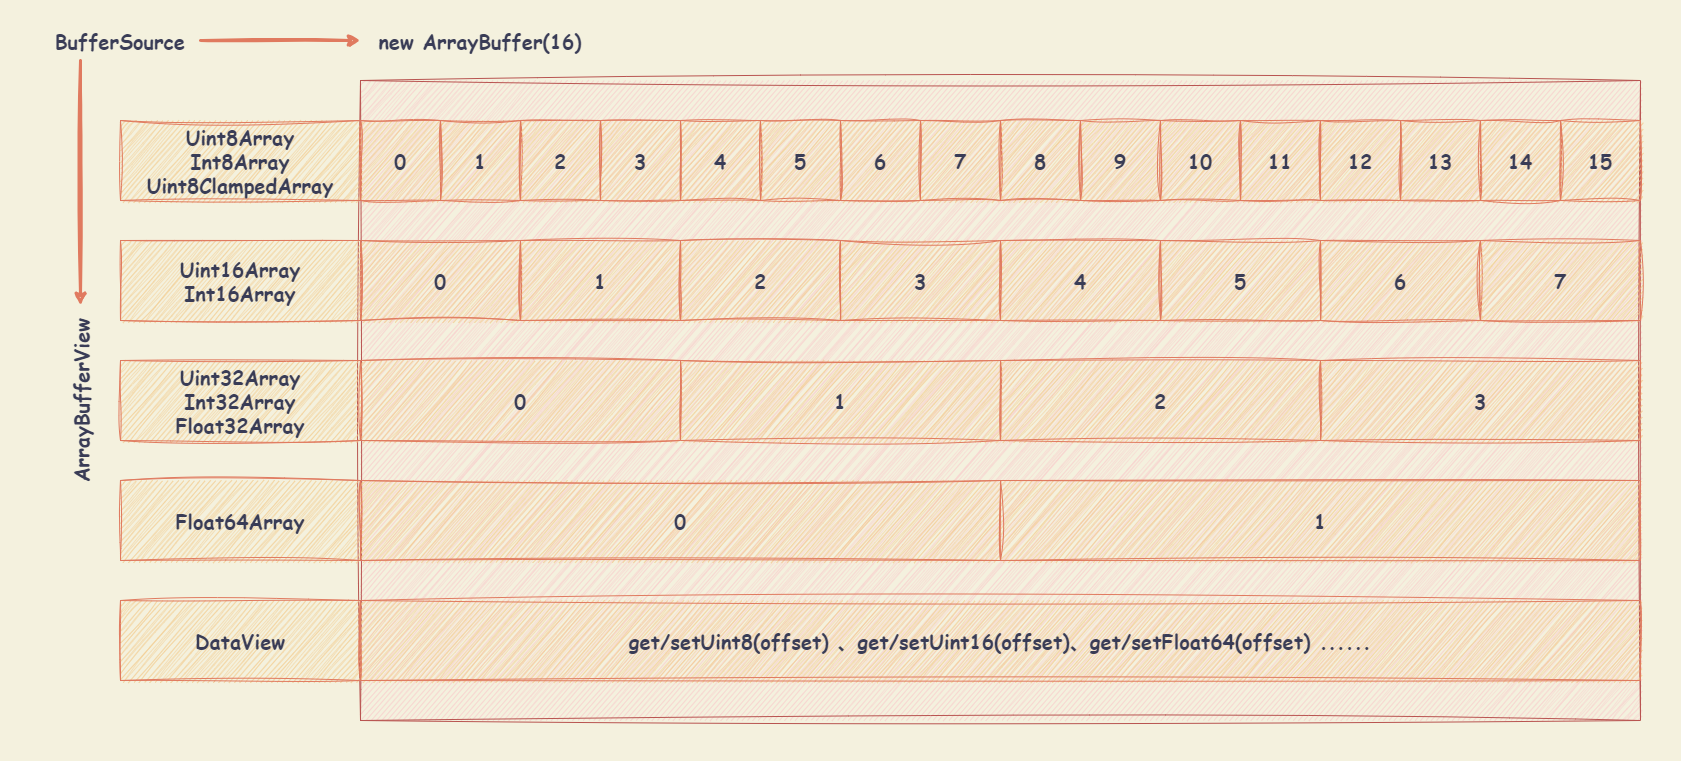

The diagram above was exported from draw.io. Its source (the exported page's mxGraphModel, read from the mxfile embedded in the PNG):
<mxGraphModel dx="2987" dy="1251" grid="1" gridSize="10" guides="1" tooltips="1" connect="1" arrows="1" fold="1" page="1" pageScale="1" pageWidth="827" pageHeight="1169" background="#F4F1DE" math="0" shadow="0">
  <root>
    <mxCell id="0" />
    <mxCell id="1" parent="0" />
    <mxCell id="gALMt_Wo6ssvXN_BDNrV-7" value="" style="rounded=0;whiteSpace=wrap;html=1;sketch=1;hachureGap=4;jiggle=2;curveFitting=1;strokeColor=none;fontFamily=Architects Daughter;fontSource=https%3A%2F%2Ffonts.googleapis.com%2Fcss%3Ffamily%3DArchitects%2BDaughter;fontSize=20;fontColor=#393C56;fillColor=none;" vertex="1" parent="1">
      <mxGeometry x="-120" y="120" width="1680" height="760" as="geometry" />
    </mxCell>
    <mxCell id="uYso5P7TR8LIGQOgV1BC-40" value="" style="rounded=0;whiteSpace=wrap;html=1;sketch=1;hachureGap=4;jiggle=2;curveFitting=1;fontFamily=Architects Daughter;fontSource=https%3A%2F%2Ffonts.googleapis.com%2Fcss%3Ffamily%3DArchitects%2BDaughter;fontSize=20;fillColor=#f8cecc;strokeColor=#b85450;labelBackgroundColor=none;" parent="1" vertex="1">
      <mxGeometry x="240" y="200" width="1280" height="640" as="geometry" />
    </mxCell>
    <mxCell id="uYso5P7TR8LIGQOgV1BC-1" value="Uint8Array&lt;br&gt;Int8Array&lt;br&gt;Uint8ClampedArray" style="rounded=0;whiteSpace=wrap;html=1;sketch=1;hachureGap=4;jiggle=2;curveFitting=1;fontFamily=Comic Sans MS;fontSize=20;labelBackgroundColor=none;fillColor=#F2CC8F;strokeColor=#E07A5F;fontColor=#393C56;fontStyle=1" parent="1" vertex="1">
      <mxGeometry y="240" width="240" height="80" as="geometry" />
    </mxCell>
    <mxCell id="uYso5P7TR8LIGQOgV1BC-2" value="Uint16Array&lt;br&gt;Int16Array" style="rounded=0;whiteSpace=wrap;html=1;sketch=1;hachureGap=4;jiggle=2;curveFitting=1;fontFamily=Comic Sans MS;fontSize=20;labelBackgroundColor=none;fillColor=#F2CC8F;strokeColor=#E07A5F;fontColor=#393C56;fontStyle=1" parent="1" vertex="1">
      <mxGeometry y="360" width="240" height="80" as="geometry" />
    </mxCell>
    <mxCell id="uYso5P7TR8LIGQOgV1BC-3" value="Uint32Array&lt;br&gt;Int32Array&lt;br&gt;Float32Array" style="rounded=0;whiteSpace=wrap;html=1;sketch=1;hachureGap=4;jiggle=2;curveFitting=1;fontFamily=Comic Sans MS;fontSize=20;labelBackgroundColor=none;fillColor=#F2CC8F;strokeColor=#E07A5F;fontColor=#393C56;fontStyle=1" parent="1" vertex="1">
      <mxGeometry y="480" width="240" height="80" as="geometry" />
    </mxCell>
    <mxCell id="uYso5P7TR8LIGQOgV1BC-4" value="Float64Array" style="rounded=0;whiteSpace=wrap;html=1;sketch=1;hachureGap=4;jiggle=2;curveFitting=1;fontFamily=Comic Sans MS;fontSize=20;labelBackgroundColor=none;fillColor=#F2CC8F;strokeColor=#E07A5F;fontColor=#393C56;fontStyle=1" parent="1" vertex="1">
      <mxGeometry y="600" width="240" height="80" as="geometry" />
    </mxCell>
    <mxCell id="uYso5P7TR8LIGQOgV1BC-5" value="0" style="rounded=0;whiteSpace=wrap;html=1;sketch=1;hachureGap=4;jiggle=2;curveFitting=1;strokeColor=#E07A5F;fontFamily=Comic Sans MS;fontSize=20;fontColor=#393C56;fillColor=#F2CC8F;fontStyle=1;labelBackgroundColor=none;" parent="1" vertex="1">
      <mxGeometry x="240" y="240" width="80" height="80" as="geometry" />
    </mxCell>
    <mxCell id="uYso5P7TR8LIGQOgV1BC-6" value="1" style="rounded=0;whiteSpace=wrap;html=1;sketch=1;hachureGap=4;jiggle=2;curveFitting=1;strokeColor=#E07A5F;fontFamily=Comic Sans MS;fontSize=20;fontColor=#393C56;fillColor=#F2CC8F;fontStyle=1;labelBackgroundColor=none;" parent="1" vertex="1">
      <mxGeometry x="320" y="240" width="80" height="80" as="geometry" />
    </mxCell>
    <mxCell id="uYso5P7TR8LIGQOgV1BC-7" value="2" style="rounded=0;whiteSpace=wrap;html=1;sketch=1;hachureGap=4;jiggle=2;curveFitting=1;strokeColor=#E07A5F;fontFamily=Comic Sans MS;fontSize=20;fontColor=#393C56;fillColor=#F2CC8F;fontStyle=1;labelBackgroundColor=none;" parent="1" vertex="1">
      <mxGeometry x="400" y="240" width="80" height="80" as="geometry" />
    </mxCell>
    <mxCell id="uYso5P7TR8LIGQOgV1BC-13" value="3" style="rounded=0;whiteSpace=wrap;html=1;sketch=1;hachureGap=4;jiggle=2;curveFitting=1;strokeColor=#E07A5F;fontFamily=Comic Sans MS;fontSize=20;fontColor=#393C56;fillColor=#F2CC8F;fontStyle=1;labelBackgroundColor=none;" parent="1" vertex="1">
      <mxGeometry x="480" y="240" width="80" height="80" as="geometry" />
    </mxCell>
    <mxCell id="uYso5P7TR8LIGQOgV1BC-14" value="4" style="rounded=0;whiteSpace=wrap;html=1;sketch=1;hachureGap=4;jiggle=2;curveFitting=1;strokeColor=#E07A5F;fontFamily=Comic Sans MS;fontSize=20;fontColor=#393C56;fillColor=#F2CC8F;fontStyle=1;labelBackgroundColor=none;" parent="1" vertex="1">
      <mxGeometry x="560" y="240" width="80" height="80" as="geometry" />
    </mxCell>
    <mxCell id="uYso5P7TR8LIGQOgV1BC-15" value="5" style="rounded=0;whiteSpace=wrap;html=1;sketch=1;hachureGap=4;jiggle=2;curveFitting=1;strokeColor=#E07A5F;fontFamily=Comic Sans MS;fontSize=20;fontColor=#393C56;fillColor=#F2CC8F;fontStyle=1;labelBackgroundColor=none;" parent="1" vertex="1">
      <mxGeometry x="640" y="240" width="80" height="80" as="geometry" />
    </mxCell>
    <mxCell id="uYso5P7TR8LIGQOgV1BC-16" value="6" style="rounded=0;whiteSpace=wrap;html=1;sketch=1;hachureGap=4;jiggle=2;curveFitting=1;strokeColor=#E07A5F;fontFamily=Comic Sans MS;fontSize=20;fontColor=#393C56;fillColor=#F2CC8F;fontStyle=1;labelBackgroundColor=none;" parent="1" vertex="1">
      <mxGeometry x="720" y="240" width="80" height="80" as="geometry" />
    </mxCell>
    <mxCell id="uYso5P7TR8LIGQOgV1BC-17" value="7" style="rounded=0;whiteSpace=wrap;html=1;sketch=1;hachureGap=4;jiggle=2;curveFitting=1;strokeColor=#E07A5F;fontFamily=Comic Sans MS;fontSize=20;fontColor=#393C56;fillColor=#F2CC8F;fontStyle=1;labelBackgroundColor=none;" parent="1" vertex="1">
      <mxGeometry x="800" y="240" width="80" height="80" as="geometry" />
    </mxCell>
    <mxCell id="uYso5P7TR8LIGQOgV1BC-18" value="8" style="rounded=0;whiteSpace=wrap;html=1;sketch=1;hachureGap=4;jiggle=2;curveFitting=1;strokeColor=#E07A5F;fontFamily=Comic Sans MS;fontSize=20;fontColor=#393C56;fillColor=#F2CC8F;fontStyle=1;labelBackgroundColor=none;" parent="1" vertex="1">
      <mxGeometry x="880" y="240" width="80" height="80" as="geometry" />
    </mxCell>
    <mxCell id="uYso5P7TR8LIGQOgV1BC-19" value="9" style="rounded=0;whiteSpace=wrap;html=1;sketch=1;hachureGap=4;jiggle=2;curveFitting=1;strokeColor=#E07A5F;fontFamily=Comic Sans MS;fontSize=20;fontColor=#393C56;fillColor=#F2CC8F;fontStyle=1;labelBackgroundColor=none;" parent="1" vertex="1">
      <mxGeometry x="960" y="240" width="80" height="80" as="geometry" />
    </mxCell>
    <mxCell id="uYso5P7TR8LIGQOgV1BC-20" value="10" style="rounded=0;whiteSpace=wrap;html=1;sketch=1;hachureGap=4;jiggle=2;curveFitting=1;strokeColor=#E07A5F;fontFamily=Comic Sans MS;fontSize=20;fontColor=#393C56;fillColor=#F2CC8F;fontStyle=1;labelBackgroundColor=none;" parent="1" vertex="1">
      <mxGeometry x="1040" y="240" width="80" height="80" as="geometry" />
    </mxCell>
    <mxCell id="uYso5P7TR8LIGQOgV1BC-21" value="11" style="rounded=0;whiteSpace=wrap;html=1;sketch=1;hachureGap=4;jiggle=2;curveFitting=1;strokeColor=#E07A5F;fontFamily=Comic Sans MS;fontSize=20;fontColor=#393C56;fillColor=#F2CC8F;fontStyle=1;labelBackgroundColor=none;" parent="1" vertex="1">
      <mxGeometry x="1120" y="240" width="80" height="80" as="geometry" />
    </mxCell>
    <mxCell id="uYso5P7TR8LIGQOgV1BC-22" value="12" style="rounded=0;whiteSpace=wrap;html=1;sketch=1;hachureGap=4;jiggle=2;curveFitting=1;strokeColor=#E07A5F;fontFamily=Comic Sans MS;fontSize=20;fontColor=#393C56;fillColor=#F2CC8F;fontStyle=1;labelBackgroundColor=none;" parent="1" vertex="1">
      <mxGeometry x="1200" y="240" width="80" height="80" as="geometry" />
    </mxCell>
    <mxCell id="uYso5P7TR8LIGQOgV1BC-23" value="13" style="rounded=0;whiteSpace=wrap;html=1;sketch=1;hachureGap=4;jiggle=2;curveFitting=1;strokeColor=#E07A5F;fontFamily=Comic Sans MS;fontSize=20;fontColor=#393C56;fillColor=#F2CC8F;fontStyle=1;labelBackgroundColor=none;" parent="1" vertex="1">
      <mxGeometry x="1280" y="240" width="80" height="80" as="geometry" />
    </mxCell>
    <mxCell id="uYso5P7TR8LIGQOgV1BC-24" value="14" style="rounded=0;whiteSpace=wrap;html=1;sketch=1;hachureGap=4;jiggle=2;curveFitting=1;strokeColor=#E07A5F;fontFamily=Comic Sans MS;fontSize=20;fontColor=#393C56;fillColor=#F2CC8F;fontStyle=1;labelBackgroundColor=none;" parent="1" vertex="1">
      <mxGeometry x="1360" y="240" width="80" height="80" as="geometry" />
    </mxCell>
    <mxCell id="uYso5P7TR8LIGQOgV1BC-25" value="15" style="rounded=0;whiteSpace=wrap;html=1;sketch=1;hachureGap=4;jiggle=2;curveFitting=1;strokeColor=#E07A5F;fontFamily=Comic Sans MS;fontSize=20;fontColor=#393C56;fillColor=#F2CC8F;fontStyle=1;labelBackgroundColor=none;" parent="1" vertex="1">
      <mxGeometry x="1440" y="240" width="80" height="80" as="geometry" />
    </mxCell>
    <mxCell id="uYso5P7TR8LIGQOgV1BC-26" value="0" style="rounded=0;whiteSpace=wrap;html=1;sketch=1;hachureGap=4;jiggle=2;curveFitting=1;strokeColor=#E07A5F;fontFamily=Comic Sans MS;fontSize=20;fontColor=#393C56;fillColor=#F2CC8F;fontStyle=1;labelBackgroundColor=none;" parent="1" vertex="1">
      <mxGeometry x="240" y="360" width="160" height="80" as="geometry" />
    </mxCell>
    <mxCell id="uYso5P7TR8LIGQOgV1BC-27" value="1" style="rounded=0;whiteSpace=wrap;html=1;sketch=1;hachureGap=4;jiggle=2;curveFitting=1;strokeColor=#E07A5F;fontFamily=Comic Sans MS;fontSize=20;fontColor=#393C56;fillColor=#F2CC8F;fontStyle=1;labelBackgroundColor=none;" parent="1" vertex="1">
      <mxGeometry x="400" y="360" width="160" height="80" as="geometry" />
    </mxCell>
    <mxCell id="uYso5P7TR8LIGQOgV1BC-28" value="2" style="rounded=0;whiteSpace=wrap;html=1;sketch=1;hachureGap=4;jiggle=2;curveFitting=1;strokeColor=#E07A5F;fontFamily=Comic Sans MS;fontSize=20;fontColor=#393C56;fillColor=#F2CC8F;fontStyle=1;labelBackgroundColor=none;" parent="1" vertex="1">
      <mxGeometry x="560" y="360" width="160" height="80" as="geometry" />
    </mxCell>
    <mxCell id="uYso5P7TR8LIGQOgV1BC-29" value="3" style="rounded=0;whiteSpace=wrap;html=1;sketch=1;hachureGap=4;jiggle=2;curveFitting=1;strokeColor=#E07A5F;fontFamily=Comic Sans MS;fontSize=20;fontColor=#393C56;fillColor=#F2CC8F;fontStyle=1;labelBackgroundColor=none;" parent="1" vertex="1">
      <mxGeometry x="720" y="360" width="160" height="80" as="geometry" />
    </mxCell>
    <mxCell id="uYso5P7TR8LIGQOgV1BC-30" value="4" style="rounded=0;whiteSpace=wrap;html=1;sketch=1;hachureGap=4;jiggle=2;curveFitting=1;strokeColor=#E07A5F;fontFamily=Comic Sans MS;fontSize=20;fontColor=#393C56;fillColor=#F2CC8F;fontStyle=1;labelBackgroundColor=none;" parent="1" vertex="1">
      <mxGeometry x="880" y="360" width="160" height="80" as="geometry" />
    </mxCell>
    <mxCell id="uYso5P7TR8LIGQOgV1BC-31" value="5" style="rounded=0;whiteSpace=wrap;html=1;sketch=1;hachureGap=4;jiggle=2;curveFitting=1;strokeColor=#E07A5F;fontFamily=Comic Sans MS;fontSize=20;fontColor=#393C56;fillColor=#F2CC8F;fontStyle=1;labelBackgroundColor=none;" parent="1" vertex="1">
      <mxGeometry x="1040" y="360" width="160" height="80" as="geometry" />
    </mxCell>
    <mxCell id="uYso5P7TR8LIGQOgV1BC-32" value="6" style="rounded=0;whiteSpace=wrap;html=1;sketch=1;hachureGap=4;jiggle=2;curveFitting=1;strokeColor=#E07A5F;fontFamily=Comic Sans MS;fontSize=20;fontColor=#393C56;fillColor=#F2CC8F;fontStyle=1;labelBackgroundColor=none;" parent="1" vertex="1">
      <mxGeometry x="1200" y="360" width="160" height="80" as="geometry" />
    </mxCell>
    <mxCell id="uYso5P7TR8LIGQOgV1BC-33" value="7" style="rounded=0;whiteSpace=wrap;html=1;sketch=1;hachureGap=4;jiggle=2;curveFitting=1;strokeColor=#E07A5F;fontFamily=Comic Sans MS;fontSize=20;fontColor=#393C56;fillColor=#F2CC8F;fontStyle=1;labelBackgroundColor=none;" parent="1" vertex="1">
      <mxGeometry x="1360" y="360" width="160" height="80" as="geometry" />
    </mxCell>
    <mxCell id="uYso5P7TR8LIGQOgV1BC-34" value="0" style="rounded=0;whiteSpace=wrap;html=1;sketch=1;hachureGap=4;jiggle=2;curveFitting=1;strokeColor=#E07A5F;fontFamily=Comic Sans MS;fontSize=20;fontColor=#393C56;fillColor=#F2CC8F;fontStyle=1;labelBackgroundColor=none;" parent="1" vertex="1">
      <mxGeometry x="240" y="480" width="320" height="80" as="geometry" />
    </mxCell>
    <mxCell id="uYso5P7TR8LIGQOgV1BC-35" value="1" style="rounded=0;whiteSpace=wrap;html=1;sketch=1;hachureGap=4;jiggle=2;curveFitting=1;strokeColor=#E07A5F;fontFamily=Comic Sans MS;fontSize=20;fontColor=#393C56;fillColor=#F2CC8F;fontStyle=1;labelBackgroundColor=none;" parent="1" vertex="1">
      <mxGeometry x="560" y="480" width="320" height="80" as="geometry" />
    </mxCell>
    <mxCell id="uYso5P7TR8LIGQOgV1BC-36" value="2" style="rounded=0;whiteSpace=wrap;html=1;sketch=1;hachureGap=4;jiggle=2;curveFitting=1;strokeColor=#E07A5F;fontFamily=Comic Sans MS;fontSize=20;fontColor=#393C56;fillColor=#F2CC8F;fontStyle=1;labelBackgroundColor=none;" parent="1" vertex="1">
      <mxGeometry x="880" y="480" width="320" height="80" as="geometry" />
    </mxCell>
    <mxCell id="uYso5P7TR8LIGQOgV1BC-37" value="3" style="rounded=0;whiteSpace=wrap;html=1;sketch=1;hachureGap=4;jiggle=2;curveFitting=1;strokeColor=#E07A5F;fontFamily=Comic Sans MS;fontSize=20;fontColor=#393C56;fillColor=#F2CC8F;fontStyle=1;labelBackgroundColor=none;" parent="1" vertex="1">
      <mxGeometry x="1200" y="480" width="320" height="80" as="geometry" />
    </mxCell>
    <mxCell id="uYso5P7TR8LIGQOgV1BC-38" value="0" style="rounded=0;whiteSpace=wrap;html=1;sketch=1;hachureGap=4;jiggle=2;curveFitting=1;strokeColor=#E07A5F;fontFamily=Comic Sans MS;fontSize=20;fontColor=#393C56;fillColor=#F2CC8F;fontStyle=1;labelBackgroundColor=none;" parent="1" vertex="1">
      <mxGeometry x="240" y="600" width="640" height="80" as="geometry" />
    </mxCell>
    <mxCell id="uYso5P7TR8LIGQOgV1BC-39" value="1" style="rounded=0;whiteSpace=wrap;html=1;sketch=1;hachureGap=4;jiggle=2;curveFitting=1;strokeColor=#E07A5F;fontFamily=Comic Sans MS;fontSize=20;fontColor=#393C56;fillColor=#F2CC8F;fontStyle=1;labelBackgroundColor=none;" parent="1" vertex="1">
      <mxGeometry x="880" y="600" width="640" height="80" as="geometry" />
    </mxCell>
    <mxCell id="uYso5P7TR8LIGQOgV1BC-41" value="new ArrayBuffer(16)" style="text;html=1;strokeColor=none;fillColor=none;align=center;verticalAlign=middle;whiteSpace=wrap;rounded=0;fontSize=20;fontFamily=Comic Sans MS;fontColor=#393C56;fontStyle=1;labelBackgroundColor=none;" parent="1" vertex="1">
      <mxGeometry x="240" y="140" width="240" height="40" as="geometry" />
    </mxCell>
    <mxCell id="gALMt_Wo6ssvXN_BDNrV-1" value="DataView" style="rounded=0;whiteSpace=wrap;html=1;sketch=1;hachureGap=4;jiggle=2;curveFitting=1;fontFamily=Comic Sans MS;fontSize=20;labelBackgroundColor=none;fillColor=#F2CC8F;strokeColor=#E07A5F;fontColor=#393C56;fontStyle=1" vertex="1" parent="1">
      <mxGeometry y="720" width="240" height="80" as="geometry" />
    </mxCell>
    <mxCell id="gALMt_Wo6ssvXN_BDNrV-2" value="get/setUint8(offset) 、get/setUint16(offset)、get/setFloat64(offset) ......" style="rounded=0;whiteSpace=wrap;html=1;sketch=1;hachureGap=4;jiggle=2;curveFitting=1;fontFamily=Comic Sans MS;fontSize=20;labelBackgroundColor=none;fillColor=#F2CC8F;strokeColor=#E07A5F;fontColor=#393C56;fontStyle=1" vertex="1" parent="1">
      <mxGeometry x="240" y="720" width="1280" height="80" as="geometry" />
    </mxCell>
    <mxCell id="gALMt_Wo6ssvXN_BDNrV-5" style="edgeStyle=orthogonalEdgeStyle;rounded=0;sketch=1;hachureGap=4;jiggle=2;curveFitting=1;orthogonalLoop=1;jettySize=auto;html=1;exitX=0.25;exitY=1;exitDx=0;exitDy=0;entryX=0.5;entryY=0;entryDx=0;entryDy=0;fontFamily=Architects Daughter;fontSource=https%3A%2F%2Ffonts.googleapis.com%2Fcss%3Ffamily%3DArchitects%2BDaughter;fontSize=16;labelBackgroundColor=none;strokeColor=#E07A5F;fontColor=default;strokeWidth=3;" edge="1" parent="1" source="gALMt_Wo6ssvXN_BDNrV-3" target="gALMt_Wo6ssvXN_BDNrV-4">
      <mxGeometry relative="1" as="geometry" />
    </mxCell>
    <mxCell id="gALMt_Wo6ssvXN_BDNrV-6" style="edgeStyle=orthogonalEdgeStyle;rounded=0;sketch=1;hachureGap=4;jiggle=2;curveFitting=1;orthogonalLoop=1;jettySize=auto;html=1;exitX=1;exitY=0.5;exitDx=0;exitDy=0;entryX=0;entryY=0.5;entryDx=0;entryDy=0;fontFamily=Architects Daughter;fontSource=https%3A%2F%2Ffonts.googleapis.com%2Fcss%3Ffamily%3DArchitects%2BDaughter;fontSize=16;labelBackgroundColor=none;strokeColor=#E07A5F;fontColor=default;strokeWidth=3;" edge="1" parent="1" source="gALMt_Wo6ssvXN_BDNrV-3" target="uYso5P7TR8LIGQOgV1BC-41">
      <mxGeometry relative="1" as="geometry" />
    </mxCell>
    <mxCell id="gALMt_Wo6ssvXN_BDNrV-3" value="BufferSource" style="text;html=1;strokeColor=none;fillColor=none;align=center;verticalAlign=middle;whiteSpace=wrap;rounded=0;fontSize=20;fontFamily=Comic Sans MS;fontColor=#393C56;fontStyle=1;labelBackgroundColor=none;" vertex="1" parent="1">
      <mxGeometry x="-80" y="140" width="160" height="40" as="geometry" />
    </mxCell>
    <mxCell id="gALMt_Wo6ssvXN_BDNrV-4" value="ArrayBufferView" style="text;html=1;strokeColor=none;fillColor=none;align=center;verticalAlign=middle;whiteSpace=wrap;rounded=0;fontSize=20;fontFamily=Comic Sans MS;fontColor=#393C56;fontStyle=1;horizontal=0;labelBackgroundColor=none;" vertex="1" parent="1">
      <mxGeometry x="-60" y="425" width="40" height="190" as="geometry" />
    </mxCell>
  </root>
</mxGraphModel>